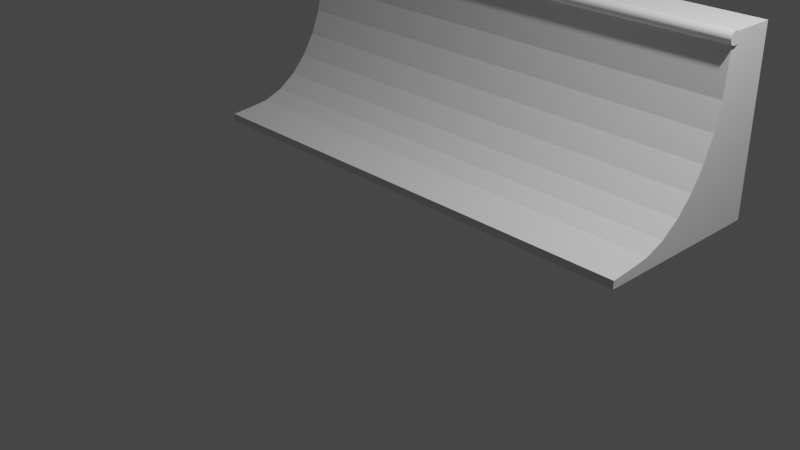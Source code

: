 # Source: Rampe_Quarter.blend  (saved by Blender 2.91.10; exported with 4.5.12 LTS)
import bpy
from mathutils import Matrix  # noqa: F401  (used for matrix-valued properties, if any)

bpy.ops.wm.read_factory_settings(use_empty=True)
scene = bpy.context.scene
scene.name = 'Scene'

# ---- collections
col_collection = bpy.data.collections.new('Collection'); scene.collection.children.link(col_collection)

# ---- materials (node trees are filled in below, after node groups)
mat_material_003 = bpy.data.materials.new('Material.003')
mat_material_003.alpha_threshold = 0.0
mat_material_003.use_transparent_shadow = False
mat_material_003.line_color = (0.0, 0.0, 0.0, 1.0)
mat_material_001 = bpy.data.materials.new('Material.001')
mat_material_001.alpha_threshold = 0.0
mat_material_001.use_transparent_shadow = False
mat_material_001.line_color = (0.0, 0.0, 0.0, 1.0)
mat_material_002 = bpy.data.materials.new('Material.002')
mat_material_002.alpha_threshold = 0.0
mat_material_002.use_transparent_shadow = False
mat_material_002.line_color = (0.0, 0.0, 0.0, 1.0)

# ---- material node trees
mat_material_003.use_nodes = True; mat_material_003.node_tree.nodes.clear()
_N = mat_material_003.node_tree.nodes; _L = mat_material_003.node_tree.links
n0 = _N.new('ShaderNodeOutputMaterial'); n0.name = 'Material Output'; n0.location = (300, 300)
n1 = _N.new('ShaderNodeBsdfPrincipled'); n1.name = 'Principled BSDF'; n1.location = (10, 300)
n1.distribution = 'GGX'
n1.subsurface_method = 'BURLEY'
n1.inputs[2].default_value = 0.4
n1.inputs[3].default_value = 1.45
n1.inputs[27].default_value = (0.0, 0.0, 0.0, 1.0)
n1.inputs[28].default_value = 1.0
_L.new(n1.outputs[0], n0.inputs[0])
n0.is_active_output = True
mat_material_001.use_nodes = True; mat_material_001.node_tree.nodes.clear()
_N = mat_material_001.node_tree.nodes; _L = mat_material_001.node_tree.links
n0 = _N.new('ShaderNodeOutputMaterial'); n0.name = 'Material Output'; n0.location = (300, 300)
n1 = _N.new('ShaderNodeBsdfPrincipled'); n1.name = 'Principled BSDF'; n1.location = (10, 300)
n1.distribution = 'GGX'
n1.subsurface_method = 'BURLEY'
n1.inputs[2].default_value = 0.4
n1.inputs[3].default_value = 1.45
n1.inputs[27].default_value = (0.0, 0.0, 0.0, 1.0)
n1.inputs[28].default_value = 1.0
_L.new(n1.outputs[0], n0.inputs[0])
n0.is_active_output = True
mat_material_002.use_nodes = True; mat_material_002.node_tree.nodes.clear()
_N = mat_material_002.node_tree.nodes; _L = mat_material_002.node_tree.links
n0 = _N.new('ShaderNodeOutputMaterial'); n0.name = 'Material Output'; n0.location = (300, 300)
n1 = _N.new('ShaderNodeBsdfPrincipled'); n1.name = 'Principled BSDF'; n1.location = (10, 300)
n1.distribution = 'GGX'
n1.subsurface_method = 'BURLEY'
n1.inputs[2].default_value = 0.4
n1.inputs[3].default_value = 1.45
n1.inputs[27].default_value = (0.0, 0.0, 0.0, 1.0)
n1.inputs[28].default_value = 1.0
_L.new(n1.outputs[0], n0.inputs[0])
n0.is_active_output = True

# ---- world
world_world = bpy.data.worlds.new('World'); scene.world = world_world
world_world.use_nodes = True; world_world.node_tree.nodes.clear()
_N = world_world.node_tree.nodes; _L = world_world.node_tree.links
n0 = _N.new('ShaderNodeOutputWorld'); n0.name = 'World Output'; n0.location = (300, 300)
n1 = _N.new('ShaderNodeBackground'); n1.name = 'Background'; n1.location = (10, 300)
n1.inputs[0].default_value = (0.05088, 0.05088, 0.05088, 1.0)
_L.new(n1.outputs[0], n0.inputs[0])
n0.is_active_output = True
world_world.color = (0.05088, 0.05088, 0.05088)
world_world.use_sun_shadow = False
world_world.sun_shadow_jitter_overblur = 0.0

# ---- cameras
cam_camera = bpy.data.cameras.new('Camera')
cam_camera.clip_end = 100.0
cam_camera.ortho_scale = 7.314

# ---- lights
light_light = bpy.data.lights.new('Light', 'POINT')
light_light.transmission_factor = 0.0
light_light.energy = 1000.0
light_light.shadow_soft_size = 0.1
light_light.shadow_maximum_resolution = 0.006
light_light.use_absolute_resolution = True

# ---- meshes
me_cylindre_008 = bpy.data.meshes.new('Cylindre.008')
me_cylindre_008.from_pydata([(-0.6994, 46.24, 0.9941), (27.64, 46.24, 0.9941), (-0.6994, 46.24, -0.9962), (-0.6994, 38.36, 0.9941), (-0.6994, 38.36, -0.9962), (3.622, 38.05, 0.9941), (7.998, 37.73, 0.9941), (3.622, 38.05, -0.9962), (7.998, 37.73, -0.9962), (12.2, 36.78, -0.9962), (16.08, 35.24, -0.9962), (12.2, 36.78, 0.9941), (16.08, 35.24, 0.9941), (19.48, 33.17, 0.9941), (22.27, 30.65, 0.9941), (19.48, 33.17, -0.9962), (22.27, 30.65, -0.9962), (24.34, 27.77, -0.9962), (25.62, 24.64, -0.9962), (24.34, 27.77, 0.9941), (25.62, 24.64, 0.9941), (26.05, 21.39, 0.9941), (26.38, 18.14, 0.9941), (26.05, 21.39, -0.9962), (26.38, 18.14, -0.9962), (26.39, 17.9, -0.9962), (26.39, 17.9, 0.9941), (27.64, 17.9, -0.9962), (27.64, 46.24, -0.9962), (27.64, 17.9, 0.9941), (3.022e-07, 39.44, -1.0), (0.1951, 39.42, -1.0), (3.022e-07, 39.44, 1.0), (-0.1951, 39.42, -1.0), (-0.3827, 39.36, -1.0), (-0.1951, 39.42, 1.0), (-0.3827, 39.36, 1.0), (-0.5556, 39.27, 1.0), (-0.7071, 39.14, 1.0), (-0.5556, 39.27, -1.0), (-0.7071, 39.14, -1.0), (-0.8315, 38.99, -1.0), (-0.9239, 38.82, -1.0), (-0.8315, 38.99, 1.0), (-0.9239, 38.82, 1.0), (-0.9808, 38.63, 1.0), (-1.0, 38.44, 1.0), (-0.9808, 38.63, -1.0), (-1.0, 38.44, -1.0), (-0.9808, 38.24, -1.0), (-0.9239, 38.05, -1.0), (-0.9808, 38.24, 1.0), (-0.9239, 38.05, 1.0), (-0.8315, 37.88, 1.0), (-0.7071, 37.73, 1.0), (-0.8315, 37.88, -1.0), (-0.7071, 37.73, -1.0), (-0.5556, 37.6, -1.0), (-0.3827, 37.51, -1.0), (-0.5556, 37.6, 1.0), (-0.3827, 37.51, 1.0), (-0.1951, 37.46, 1.0), (-2.36e-08, 37.44, 1.0), (-0.1951, 37.46, -1.0), (-2.36e-08, 37.44, -1.0), (0.1951, 37.46, -1.0), (0.3827, 37.51, -1.0), (0.1951, 37.46, 1.0), (0.3827, 37.51, 1.0), (0.5556, 37.6, 1.0), (0.7071, 37.73, 1.0), (0.5556, 37.6, -1.0), (0.7071, 37.73, -1.0), (0.8315, 37.88, -1.0), (0.9239, 38.05, -1.0), (0.8315, 37.88, 1.0), (0.9239, 38.05, 1.0), (0.9808, 38.24, 1.0), (1.0, 38.44, 1.0), (0.9808, 38.24, -1.0), (1.0, 38.44, -1.0), (0.9808, 38.63, -1.0), (0.9239, 38.82, -1.0), (0.9808, 38.63, 1.0), (0.9239, 38.82, 1.0), (0.8315, 38.99, 1.0), (0.7071, 39.14, 1.0), (0.8315, 38.99, -1.0), (0.7071, 39.14, -1.0), (0.5556, 39.27, -1.0), (0.3827, 39.36, -1.0), (0.5556, 39.27, 1.0), (0.3827, 39.36, 1.0), (0.1951, 39.42, 1.0)], [], [(28, 2, 0, 1), (1, 0, 3, 5, 6, 11, 12, 13, 14, 19, 20, 21, 22, 26, 29), (0, 2, 4, 3), (7, 5, 3, 4), (8, 6, 5, 7), (27, 25, 24, 23, 18, 17, 16, 15, 10, 9, 8, 7, 4, 2, 28), (9, 11, 6, 8), (10, 12, 11, 9), (15, 13, 12, 10), (16, 14, 13, 15), (17, 19, 14, 16), (18, 20, 19, 17), (23, 21, 20, 18), (24, 22, 21, 23), (22, 24, 25, 26), (29, 26, 25, 27), (28, 1, 29, 27), (30, 31, 90, 89, 88, 87, 82, 81, 80, 79, 74, 73, 72, 71, 66, 65, 64, 63, 58, 57, 56, 55, 50, 49, 48, 47, 42, 41, 40, 39, 34, 33), (30, 32, 93, 31), (33, 35, 32, 30), (34, 36, 35, 33), (93, 32, 35, 36, 37, 38, 43, 44, 45, 46, 51, 52, 53, 54, 59, 60, 61, 62, 67, 68, 69, 70, 75, 76, 77, 78, 83, 84, 85, 86, 91, 92), (39, 37, 36, 34), (40, 38, 37, 39), (41, 43, 38, 40), (42, 44, 43, 41), (47, 45, 44, 42), (48, 46, 45, 47), (49, 51, 46, 48), (50, 52, 51, 49), (55, 53, 52, 50), (56, 54, 53, 55), (57, 59, 54, 56), (58, 60, 59, 57), (63, 61, 60, 58), (64, 62, 61, 63), (65, 67, 62, 64), (66, 68, 67, 65), (71, 69, 68, 66), (72, 70, 69, 71), (73, 75, 70, 72), (74, 76, 75, 73), (79, 77, 76, 74), (80, 78, 77, 79), (81, 83, 78, 80), (82, 84, 83, 81), (87, 85, 84, 82), (88, 86, 85, 87), (89, 91, 86, 88), (90, 92, 91, 89), (31, 93, 92, 90)])
me_cylindre_008.polygons.foreach_set('material_index', [2, 2, 2, 2, 2, 2, 2, 2, 2, 2, 2, 2, 2, 2, 2, 2, 2, 2, 2, 2, 2, 2, 2, 2, 2, 2, 2, 2, 2, 2, 2, 2, 2, 2, 2, 2, 2, 2, 2, 2, 2, 2, 2, 2, 2, 2, 2, 2, 2, 2, 2])
_uv = me_cylindre_008.uv_layers.new(name='CarteUV')
_uv.uv.foreach_set('vector', [0.375, 0.25, 0.625, 0.25, 0.625, 0.5, 0.375, 0.5, 0.375, 0.5, 0.625, 0.5, 0.625, 0.575, 0.5869, 0.5722, 0.5483, 0.5751, 0.5112, 0.5834, 0.477, 0.597, 0.447, 0.6153, 0.4224, 0.6375, 0.4041, 0.6629, 0.3928, 0.6905, 0.389, 0.7192, 0.3928, 0.7478, 0.3937, 0.75, 0.375, 0.75, 0.625, 0.5, 0.875, 0.5, 0.875, 0.575, 0.625, 0.575, 0.0, 0.5732, 0.0, 0.9304, 0.03086, 0.9304, 0.03086, 0.5732, 0.9688, 0.5732, 0.9688, 0.9304, 1.0, 0.9304, 1.0, 0.5732, 0.375, 0.0, 0.3937, 0.0, 0.3928, 0.002166, 0.389, 0.03083, 0.3928, 0.0595, 0.4041, 0.08706, 0.4224, 0.1125, 0.447, 0.1347, 0.477, 0.153, 0.5112, 0.1666, 0.5483, 0.1749, 0.5869, 0.1778, 0.625, 0.175, 0.625, 0.25, 0.375, 0.25, 0.9375, 0.5732, 0.9375, 0.9304, 0.9688, 0.9304, 0.9688, 0.5732, 0.9062, 0.5732, 0.9062, 0.9304, 0.9375, 0.9304, 0.9375, 0.5732, 0.875, 0.5732, 0.875, 0.9304, 0.9062, 0.9304, 0.9062, 0.5732, 0.8438, 0.5732, 0.8438, 0.9304, 0.875, 0.9304, 0.875, 0.5732, 0.8125, 0.5732, 0.8125, 0.9304, 0.8438, 0.9304, 0.8438, 0.5732, 0.7812, 0.5732, 0.7812, 0.9304, 0.8125, 0.9304, 0.8125, 0.5732, 0.75, 0.5732, 0.75, 0.9304, 0.7812, 0.9304, 0.7812, 0.5732, 0.7188, 0.5732, 0.7187, 0.9304, 0.75, 0.9304, 0.75, 0.5732, 0.7187, 0.9304, 0.7188, 0.5732, 0.7163, 0.5732, 0.7163, 0.9304, 0.375, 0.75, 0.3937, 0.75, 0.3937, 1.0, 0.375, 1.0, 0.125, 0.5, 0.375, 0.5, 0.375, 0.75, 0.125, 0.75, 0.75, 0.49, 0.7968, 0.4854, 0.8418, 0.4717, 0.8833, 0.4496, 0.9197, 0.4197, 0.9496, 0.3833, 0.9717, 0.3418, 0.9854, 0.2968, 0.99, 0.25, 0.9854, 0.2032, 0.9717, 0.1582, 0.9496, 0.1167, 0.9197, 0.08029, 0.8833, 0.05045, 0.8418, 0.02827, 0.7968, 0.01461, 0.75, 0.01, 0.7032, 0.01461, 0.6582, 0.02827, 0.6167, 0.05045, 0.5803, 0.08029, 0.5504, 0.1167, 0.5283, 0.1582, 0.5146, 0.2032, 0.51, 0.25, 0.5146, 0.2968, 0.5283, 0.3418, 0.5504, 0.3833, 0.5803, 0.4197, 0.6167, 0.4496, 0.6582, 0.4717, 0.7032, 0.4854, 1.0, 0.5, 1.0, 1.0, 0.9688, 1.0, 0.9688, 0.5, 0.03125, 0.5, 0.03125, 1.0, 0.0, 1.0, 0.0, 0.5, 0.0625, 0.5, 0.0625, 1.0, 0.03125, 1.0, 0.03125, 0.5, 0.2968, 0.4854, 0.25, 0.49, 0.2032, 0.4854, 0.1582, 0.4717, 0.1167, 0.4496, 0.08029, 0.4197, 0.05045, 0.3833, 0.02827, 0.3418, 0.01461, 0.2968, 0.01, 0.25, 0.01461, 0.2032, 0.02827, 0.1582, 0.05045, 0.1167, 0.08029, 0.08029, 0.1167, 0.05045, 0.1582, 0.02827, 0.2032, 0.01461, 0.25, 0.01, 0.2968, 0.01461, 0.3418, 0.02827, 0.3833, 0.05045, 0.4197, 0.08029, 0.4496, 0.1167, 0.4717, 0.1582, 0.4854, 0.2032, 0.49, 0.25, 0.4854, 0.2968, 0.4717, 0.3418, 0.4496, 0.3833, 0.4197, 0.4197, 0.3833, 0.4496, 0.3418, 0.4717, 0.09375, 0.5, 0.09375, 1.0, 0.0625, 1.0, 0.0625, 0.5, 0.125, 0.5, 0.125, 1.0, 0.09375, 1.0, 0.09375, 0.5, 0.1562, 0.5, 0.1562, 1.0, 0.125, 1.0, 0.125, 0.5, 0.1875, 0.5, 0.1875, 1.0, 0.1562, 1.0, 0.1562, 0.5, 0.2188, 0.5, 0.2188, 1.0, 0.1875, 1.0, 0.1875, 0.5, 0.25, 0.5, 0.25, 1.0, 0.2188, 1.0, 0.2188, 0.5, 0.2812, 0.5, 0.2812, 1.0, 0.25, 1.0, 0.25, 0.5, 0.3125, 0.5, 0.3125, 1.0, 0.2812, 1.0, 0.2812, 0.5, 0.3438, 0.5, 0.3438, 1.0, 0.3125, 1.0, 0.3125, 0.5, 0.375, 0.5, 0.375, 1.0, 0.3438, 1.0, 0.3438, 0.5, 0.4062, 0.5, 0.4062, 1.0, 0.375, 1.0, 0.375, 0.5, 0.4375, 0.5, 0.4375, 1.0, 0.4062, 1.0, 0.4062, 0.5, 0.4688, 0.5, 0.4688, 1.0, 0.4375, 1.0, 0.4375, 0.5, 0.5, 0.5, 0.5, 1.0, 0.4688, 1.0, 0.4688, 0.5, 0.5312, 0.5, 0.5312, 1.0, 0.5, 1.0, 0.5, 0.5, 0.5625, 0.5, 0.5625, 1.0, 0.5312, 1.0, 0.5312, 0.5, 0.5938, 0.5, 0.5938, 1.0, 0.5625, 1.0, 0.5625, 0.5, 0.625, 0.5, 0.625, 1.0, 0.5938, 1.0, 0.5938, 0.5, 0.6562, 0.5, 0.6562, 1.0, 0.625, 1.0, 0.625, 0.5, 0.6875, 0.5, 0.6875, 1.0, 0.6562, 1.0, 0.6562, 0.5, 0.7188, 0.5, 0.7188, 1.0, 0.6875, 1.0, 0.6875, 0.5, 0.75, 0.5, 0.75, 1.0, 0.7188, 1.0, 0.7188, 0.5, 0.7812, 0.5, 0.7812, 1.0, 0.75, 1.0, 0.75, 0.5, 0.8125, 0.5, 0.8125, 1.0, 0.7812, 1.0, 0.7812, 0.5, 0.8438, 0.5, 0.8438, 1.0, 0.8125, 1.0, 0.8125, 0.5, 0.875, 0.5, 0.875, 1.0, 0.8438, 1.0, 0.8438, 0.5, 0.9062, 0.5, 0.9062, 1.0, 0.875, 1.0, 0.875, 0.5, 0.9375, 0.5, 0.9375, 1.0, 0.9062, 1.0, 0.9062, 0.5, 0.9688, 0.5, 0.9688, 1.0, 0.9375, 1.0, 0.9375, 0.5])
_uv.active_render = True
_uv = me_cylindre_008.uv_layers.new(name='UVMap')
_uv.uv.foreach_set('vector', [0.0, 0.0, 0.0, 0.0, 0.0, 0.0, 0.0, 0.0, 0.0, 0.0, 0.0, 0.0, 0.0, 0.0, 0.0, 0.0, 0.0, 0.0, 0.0, 0.0, 0.0, 0.0, 0.0, 0.0, 0.0, 0.0, 0.0, 0.0, 0.0, 0.0, 0.0, 0.0, 0.0, 0.0, 0.0, 0.0, 0.0, 0.0, 0.0, 0.0, 0.0, 0.0, 0.0, 0.0, 0.0, 0.0, 0.0, 0.0, 0.0, 0.0, 0.0, 0.0, 0.0, 0.0, 0.0, 0.0, 0.0, 0.0, 0.0, 0.0, 0.0, 0.0, 0.0, 0.0, 0.0, 0.0, 0.0, 0.0, 0.0, 0.0, 0.0, 0.0, 0.0, 0.0, 0.0, 0.0, 0.0, 0.0, 0.0, 0.0, 0.0, 0.0, 0.0, 0.0, 0.0, 0.0, 0.0, 0.0, 0.0, 0.0, 0.0, 0.0, 0.0, 0.0, 0.0, 0.0, 0.0, 0.0, 0.0, 0.0, 0.0, 0.0, 0.0, 0.0, 0.0, 0.0, 0.0, 0.0, 0.0, 0.0, 0.0, 0.0, 0.0, 0.0, 0.0, 0.0, 0.0, 0.0, 0.0, 0.0, 0.0, 0.0, 0.0, 0.0, 0.0, 0.0, 0.0, 0.0, 0.0, 0.0, 0.0, 0.0, 0.0, 0.0, 0.0, 0.0, 0.0, 0.0, 0.0, 0.0, 0.0, 0.0, 0.0, 0.0, 0.0, 0.0, 0.0, 0.0, 0.0, 0.0, 0.0, 0.0, 0.0, 0.0, 0.0, 0.0, 0.0, 0.0, 0.0, 0.0, 0.0, 0.0, 0.0, 0.0, 0.0, 0.0, 0.0, 0.0, 0.0, 0.0, 0.0, 0.0, 0.0, 0.0, 0.0, 0.0, 0.0, 0.0, 0.0, 0.0, 0.0, 0.0, 0.0, 0.0, 0.0, 0.0, 0.0, 0.0, 0.0, 0.0, 0.0, 0.0, 0.0, 0.0, 0.0, 0.0, 0.0, 0.0, 0.0, 0.0, 0.0, 0.0, 0.0, 0.0, 0.0, 0.0, 0.0, 0.0, 0.0, 0.0, 0.0, 0.0, 0.0, 0.0, 0.0, 0.0, 0.0, 0.0, 0.0, 0.0, 0.0, 0.0, 0.0, 0.0, 0.0, 0.0, 0.0, 0.0, 0.0, 0.0, 0.0, 0.0, 0.0, 0.0, 0.0, 0.0, 0.0, 0.0, 0.0, 0.0, 0.0, 0.0, 0.0, 0.0, 0.0, 0.0, 0.0, 0.0, 0.0, 0.0, 0.0, 0.0, 0.0, 0.0, 0.0, 0.0, 0.0, 0.0, 0.0, 0.0, 0.0, 0.0, 0.0, 0.0, 0.0, 0.0, 0.0, 0.0, 0.0, 0.0, 0.0, 0.0, 0.0, 0.0, 0.0, 0.0, 0.0, 0.0, 0.0, 0.0, 0.0, 0.0, 0.0, 0.0, 0.0, 0.0, 0.0, 0.0, 0.0, 0.0, 0.0, 0.0, 0.0, 0.0, 0.0, 0.0, 0.0, 0.0, 0.0, 0.0, 0.0, 0.0, 0.0, 0.0, 0.0, 0.0, 0.0, 0.0, 0.0, 0.0, 0.0, 0.0, 0.0, 0.0, 0.0, 0.0, 0.0, 0.0, 0.0, 0.0, 0.0, 0.0, 0.0, 0.0, 0.0, 0.0, 0.0, 0.0, 0.0, 0.0, 0.0, 0.0, 0.0, 0.0, 0.0, 0.0, 0.0, 0.0, 0.0, 0.0, 0.0, 0.0, 0.0, 0.0, 0.0, 0.0, 0.0, 0.0, 0.0, 0.0, 0.0, 0.0, 0.0, 0.0, 0.0, 0.0, 0.0, 0.0, 0.0, 0.0, 0.0, 0.0, 0.0, 0.0, 0.0, 0.0, 0.0, 0.0, 0.0, 0.0, 0.0, 0.0, 0.0, 0.0, 0.0, 0.0, 0.0, 0.0, 0.0, 0.0, 0.0, 0.0, 0.0, 0.0, 0.0, 0.0, 0.0, 0.0, 0.0, 0.0, 0.0, 0.0, 0.0, 0.0, 0.0, 0.0, 0.0, 0.0, 0.0, 0.0, 0.0, 0.0, 0.0, 0.0, 0.0, 0.0, 0.0, 0.0, 0.0, 0.0, 0.0, 0.0, 0.0, 0.0, 0.0, 0.0, 0.0, 0.0, 0.0, 0.0, 0.0, 0.0, 0.0, 0.0, 0.0, 0.0, 0.0, 0.0, 0.0, 0.0, 0.0, 0.0, 0.0, 0.0, 0.0, 0.0, 0.0, 0.0, 0.0, 0.0, 0.0, 0.0, 0.0, 0.0, 0.0, 0.0, 0.0, 0.0, 0.0, 0.0, 0.0, 0.0, 0.0, 0.0, 0.0, 0.0, 0.0, 0.0, 0.0, 0.0, 0.0, 0.0, 0.0, 0.0, 0.0, 0.0, 0.0, 0.0, 0.0, 0.0, 0.0, 0.0, 0.0, 0.0, 0.0, 0.0, 0.0, 0.0, 0.0, 0.0, 0.0, 0.0, 0.0, 0.0, 0.0, 0.0, 0.0, 0.0, 0.0, 0.0, 0.0, 0.0, 0.0, 0.0, 0.0, 0.0, 0.0, 0.0, 0.0, 0.0, 0.0, 0.0, 0.0, 0.0, 0.0, 0.0, 0.0, 0.0, 0.0, 0.0, 0.0, 0.0, 0.0, 0.0, 0.0, 0.0, 0.0, 0.0, 0.0, 0.0, 0.0, 0.0, 0.0, 0.0, 0.0, 0.0, 0.0, 0.0, 0.0, 0.0, 0.0, 0.0, 0.0, 0.0, 0.0, 0.0, 0.0, 0.0, 0.0, 0.0, 0.0, 0.0, 0.0, 0.0, 0.0, 0.0, 0.0, 0.0, 0.0, 0.0, 0.0, 0.0, 0.0, 0.0, 0.0, 0.0, 0.0, 0.0, 0.0, 0.0, 0.0, 0.0, 0.0, 0.0])
me_cylindre_008.materials.append(mat_material_003)
me_cylindre_008.materials.append(mat_material_001)
me_cylindre_008.materials.append(mat_material_002)
me_cylindre_008.use_remesh_fix_poles = True
me_cylindre_008.use_remesh_preserve_attributes = False
me_cylindre_008.use_mirror_vertex_groups = False
me_cylindre_008.update()

# ---- objects
ob_light = bpy.data.objects.new('Light', light_light)
ob_camera = bpy.data.objects.new('Camera', cam_camera)
ob_quarter = bpy.data.objects.new('Quarter', me_cylindre_008)

# ---- transforms, parenting, visibility, modifiers, constraints
ob_light.location = (4.076, 1.005, 5.904)
ob_light.rotation_euler = (0.6503, 0.05522, 1.866)
ob_light.lock_rotations_4d = False
ob_light.empty_display_type = 'ARROWS'
ob_light.color = (0.0, 0.0, 0.0, 0.0)
ob_light.lineart.crease_threshold = 0.0
ob_camera.location = (7.359, -6.926, 4.958)
ob_camera.rotation_euler = (1.109, 0.0, 0.8149)
ob_camera.lock_rotations_4d = False
ob_camera.empty_display_type = 'ARROWS'
ob_camera.color = (0.0, 0.0, 0.0, 0.0)
ob_camera.display_type = 'WIRE'
ob_camera.lineart.crease_threshold = 0.0
ob_quarter.location = (-0.244, -1.102, 2.116)
ob_quarter.rotation_euler = (0.0, 1.571, 0.0)
ob_quarter.scale = (0.07057, 0.07057, 2.794)
ob_quarter.lineart.crease_threshold = 0.0

# ---- collection membership
col_collection.objects.link(ob_light)
col_collection.objects.link(ob_camera)
col_collection.objects.link(ob_quarter)

# ---- scene / render settings (as saved in the file)
scene.camera = ob_camera
scene.frame_start = 1; scene.frame_end = 250; scene.frame_set(1)
scene.render.engine = 'BLENDER_EEVEE_NEXT'
scene.cycles.use_denoising = False
scene.cycles.samples = 128
scene.cycles.sampling_pattern = 'TABULATED_SOBOL'
scene.cycles.use_adaptive_sampling = False
scene.cycles.use_light_tree = False
scene.view_settings.view_transform = 'Filmic'
bpy.context.view_layer.update()
